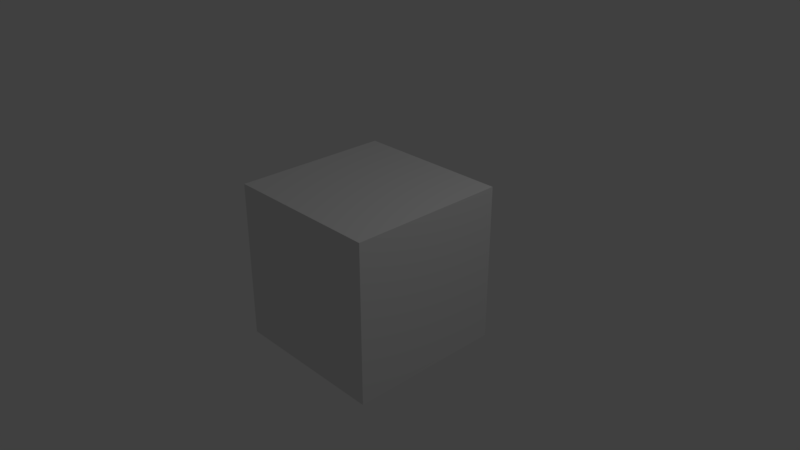 # Source: FlowingLiquid.blend  (saved by Blender 2.79.0; exported with 4.5.12 LTS)
import bpy
from mathutils import Matrix  # noqa: F401  (used for matrix-valued properties, if any)

bpy.ops.wm.read_factory_settings(use_empty=True)
scene = bpy.context.scene
scene.name = 'Scene'

# ---- collections
col_collection_1 = bpy.data.collections.new('Collection 1'); scene.collection.children.link(col_collection_1)

# ---- materials (node trees are filled in below, after node groups)
mat_material = bpy.data.materials.new('Material')
mat_material.alpha_threshold = 0.0
mat_material.roughness = 0.5
mat_material.line_color = (0.0, 0.0, 0.0, 1.0)

# ---- material node trees

# ---- world
world_world = bpy.data.worlds.new('World'); scene.world = world_world
world_world.color = (0.05088, 0.05088, 0.05088)
world_world.use_sun_shadow = False
world_world.sun_shadow_jitter_overblur = 0.0
world_world.cycles.sampling_method = 'MANUAL'

# ---- cameras
cam_camera = bpy.data.cameras.new('Camera')
cam_camera.clip_end = 100.0
cam_camera.lens = 35.0
cam_camera.sensor_width = 32.0
cam_camera.sensor_height = 18.0
cam_camera.ortho_scale = 7.314
cam_camera.dof.focus_distance = 0.0

# ---- lights
light_lamp = bpy.data.lights.new('Lamp', 'POINT')
light_lamp.transmission_factor = 0.0
light_lamp.cutoff_distance = 30.0
light_lamp.energy = 100.0
light_lamp.shadow_buffer_clip_start = 1.001
light_lamp.shadow_soft_size = 0.1
light_lamp.shadow_maximum_resolution = 0.006
light_lamp.use_absolute_resolution = True

# ---- meshes
me_icosphere = bpy.data.meshes.new('Icosphere')
me_icosphere.from_pydata([(0.0, 0.0, -1.0), (0.7236, -0.5257, -0.4472), (-0.2764, -0.8506, -0.4472), (-0.8944, 0.0, -0.4472), (-0.2764, 0.8506, -0.4472), (0.7236, 0.5257, -0.4472), (0.2764, -0.8506, 0.4472), (-0.7236, -0.5257, 0.4472), (-0.7236, 0.5257, 0.4472), (0.2764, 0.8506, 0.4472), (0.8944, 0.0, 0.4472), (0.0, 0.0, 1.0), (-0.1625, -0.5, -0.8507), (0.4253, -0.309, -0.8507), (0.2629, -0.809, -0.5257), (0.8506, 0.0, -0.5257), (0.4253, 0.309, -0.8507), (-0.5257, 0.0, -0.8507), (-0.6882, -0.5, -0.5257), (-0.1625, 0.5, -0.8507), (-0.6882, 0.5, -0.5257), (0.2629, 0.809, -0.5257), (0.9511, -0.309, 0.0), (0.9511, 0.309, 0.0), (0.0, -1.0, 0.0), (0.5878, -0.809, 0.0), (-0.9511, -0.309, 0.0), (-0.5878, -0.809, 0.0), (-0.5878, 0.809, 0.0), (-0.9511, 0.309, 0.0), (0.5878, 0.809, 0.0), (0.0, 1.0, 0.0), (0.6882, -0.5, 0.5257), (-0.2629, -0.809, 0.5257), (-0.8506, 0.0, 0.5257), (-0.2629, 0.809, 0.5257), (0.6882, 0.5, 0.5257), (0.1625, -0.5, 0.8507), (0.5257, 0.0, 0.8507), (-0.4253, -0.309, 0.8507), (-0.4253, 0.309, 0.8507), (0.1625, 0.5, 0.8507)], [], [(0, 13, 12), (1, 13, 15), (0, 12, 17), (0, 17, 19), (0, 19, 16), (1, 15, 22), (2, 14, 24), (3, 18, 26), (4, 20, 28), (5, 21, 30), (1, 22, 25), (2, 24, 27), (3, 26, 29), (4, 28, 31), (5, 30, 23), (6, 32, 37), (7, 33, 39), (8, 34, 40), (9, 35, 41), (10, 36, 38), (38, 41, 11), (38, 36, 41), (36, 9, 41), (41, 40, 11), (41, 35, 40), (35, 8, 40), (40, 39, 11), (40, 34, 39), (34, 7, 39), (39, 37, 11), (39, 33, 37), (33, 6, 37), (37, 38, 11), (37, 32, 38), (32, 10, 38), (23, 36, 10), (23, 30, 36), (30, 9, 36), (31, 35, 9), (31, 28, 35), (28, 8, 35), (29, 34, 8), (29, 26, 34), (26, 7, 34), (27, 33, 7), (27, 24, 33), (24, 6, 33), (25, 32, 6), (25, 22, 32), (22, 10, 32), (30, 31, 9), (30, 21, 31), (21, 4, 31), (28, 29, 8), (28, 20, 29), (20, 3, 29), (26, 27, 7), (26, 18, 27), (18, 2, 27), (24, 25, 6), (24, 14, 25), (14, 1, 25), (22, 23, 10), (22, 15, 23), (15, 5, 23), (16, 21, 5), (16, 19, 21), (19, 4, 21), (19, 20, 4), (19, 17, 20), (17, 3, 20), (17, 18, 3), (17, 12, 18), (12, 2, 18), (15, 16, 5), (15, 13, 16), (13, 0, 16), (12, 14, 2), (12, 13, 14), (13, 1, 14)])
me_icosphere.use_remesh_preserve_volume = False
me_icosphere.use_remesh_preserve_attributes = False
me_icosphere.use_mirror_vertex_groups = False
me_icosphere.update()
me_cube_001 = bpy.data.meshes.new('Cube.001')
me_cube_001.from_pydata([(-1.0, -1.0, -1.0), (-1.0, -1.0, 1.0), (-1.0, 1.0, -1.0), (-1.0, 1.0, 1.0), (1.0, -1.0, -1.0), (1.0, -1.0, 1.0), (1.0, 1.0, -1.0), (1.0, 1.0, 1.0)], [], [(0, 1, 3, 2), (2, 3, 7, 6), (6, 7, 5, 4), (4, 5, 1, 0), (2, 6, 4, 0), (7, 3, 1, 5)])
me_cube_001.use_remesh_preserve_volume = False
me_cube_001.use_remesh_preserve_attributes = False
me_cube_001.use_mirror_vertex_groups = False
me_cube_001.update()
me_cube = bpy.data.meshes.new('Cube')
me_cube.from_pydata([(1.0, 1.0, -1.0), (1.0, -1.0, -1.0), (-1.0, -1.0, -1.0), (-1.0, 1.0, -1.0), (0.4708, 0.4708, -0.6059), (0.4708, -0.4708, -0.6059), (-0.4708, -0.4708, -0.6059), (-0.4708, 0.4708, -0.6059), (1.0, 1.0, 0.1127), (1.0, -1.0, 0.1127), (-1.0, 1.0, 0.1127), (-1.0, -1.0, 0.1127), (0.8034, 0.8034, -0.3983), (0.8034, -0.8034, -0.3983), (-0.8034, 0.8034, -0.3983), (-0.8034, -0.8034, -0.3983), (0.6102, 0.6102, -0.4101), (0.6102, -0.6102, -0.4101), (-0.6102, 0.6102, -0.4101), (-0.6102, -0.6102, -0.4101)], [], [(0, 1, 2, 3), (4, 7, 6, 5), (0, 8, 9, 1), (1, 9, 11, 2), (2, 11, 10, 3), (8, 0, 3, 10), (12, 13, 9, 8), (14, 12, 8, 10), (13, 15, 11, 9), (15, 14, 10, 11), (16, 17, 13, 12), (18, 16, 12, 14), (17, 19, 15, 13), (19, 18, 14, 15), (4, 5, 17, 16), (7, 4, 16, 18), (5, 6, 19, 17), (6, 7, 18, 19)])
me_cube.materials.append(mat_material)
me_cube.use_remesh_preserve_volume = False
me_cube.use_remesh_preserve_attributes = False
me_cube.use_mirror_vertex_groups = False
me_cube.update()

# ---- objects
ob_icosphere = bpy.data.objects.new('Icosphere', me_icosphere)
ob_cube_001 = bpy.data.objects.new('Cube.001', me_cube_001)
ob_cube = bpy.data.objects.new('Cube', me_cube)
ob_lamp = bpy.data.objects.new('Lamp', light_lamp)
ob_camera = bpy.data.objects.new('Camera', cam_camera)

# ---- transforms, parenting, visibility, modifiers, constraints
ob_icosphere.location = (-0.8166, 0.0, 0.6516)
ob_icosphere.scale = (0.1361, 0.1361, 0.1361)
ob_icosphere.lineart.crease_threshold = 0.0
_m = ob_icosphere.modifiers.new('Fluid', 'FLUID')
_m.fluid_type = 'FLOW'
ob_cube_001.location = (0.0, 0.0, -0.1273)
ob_cube_001.scale = (1.088, 1.088, 1.088)
ob_cube_001.lineart.crease_threshold = 0.0
ob_cube.location = (0.0, 0.0, 0.0)
ob_cube.lock_rotations_4d = False
ob_cube.empty_display_type = 'ARROWS'
ob_cube.lineart.crease_threshold = 0.0
ob_lamp.location = (4.076, 1.005, 5.904)
ob_lamp.rotation_euler = (0.6503, 0.05522, 1.866)
ob_lamp.lock_rotations_4d = False
ob_lamp.empty_display_type = 'ARROWS'
ob_lamp.color = (0.0, 0.0, 0.0, 0.0)
ob_lamp.lineart.crease_threshold = 0.0
ob_camera.location = (7.481, -6.508, 5.344)
ob_camera.rotation_euler = (1.109, 0.0, 0.8149)
ob_camera.lock_rotations_4d = False
ob_camera.empty_display_type = 'ARROWS'
ob_camera.color = (0.0, 0.0, 0.0, 0.0)
ob_camera.display_type = 'WIRE'
ob_camera.lineart.crease_threshold = 0.0

# ---- collection membership
col_collection_1.objects.link(ob_icosphere)
col_collection_1.objects.link(ob_cube_001)
col_collection_1.objects.link(ob_cube)
col_collection_1.objects.link(ob_lamp)
col_collection_1.objects.link(ob_camera)

# ---- scene / render settings (as saved in the file)
scene.camera = ob_camera
scene.frame_start = 1; scene.frame_end = 250; scene.frame_set(1)
scene.render.engine = 'CYCLES'
scene.render.resolution_percentage = 50
scene.render.dither_intensity = 0.0
scene.cycles.use_denoising = False
scene.cycles.samples = 128
scene.cycles.sampling_pattern = 'TABULATED_SOBOL'
scene.cycles.use_adaptive_sampling = False
scene.cycles.use_light_tree = False
scene.cycles.blur_glossy = 0.0
scene.cycles.sample_clamp_indirect = 0.0
scene.view_settings.view_transform = 'Standard'
bpy.context.view_layer.update()
